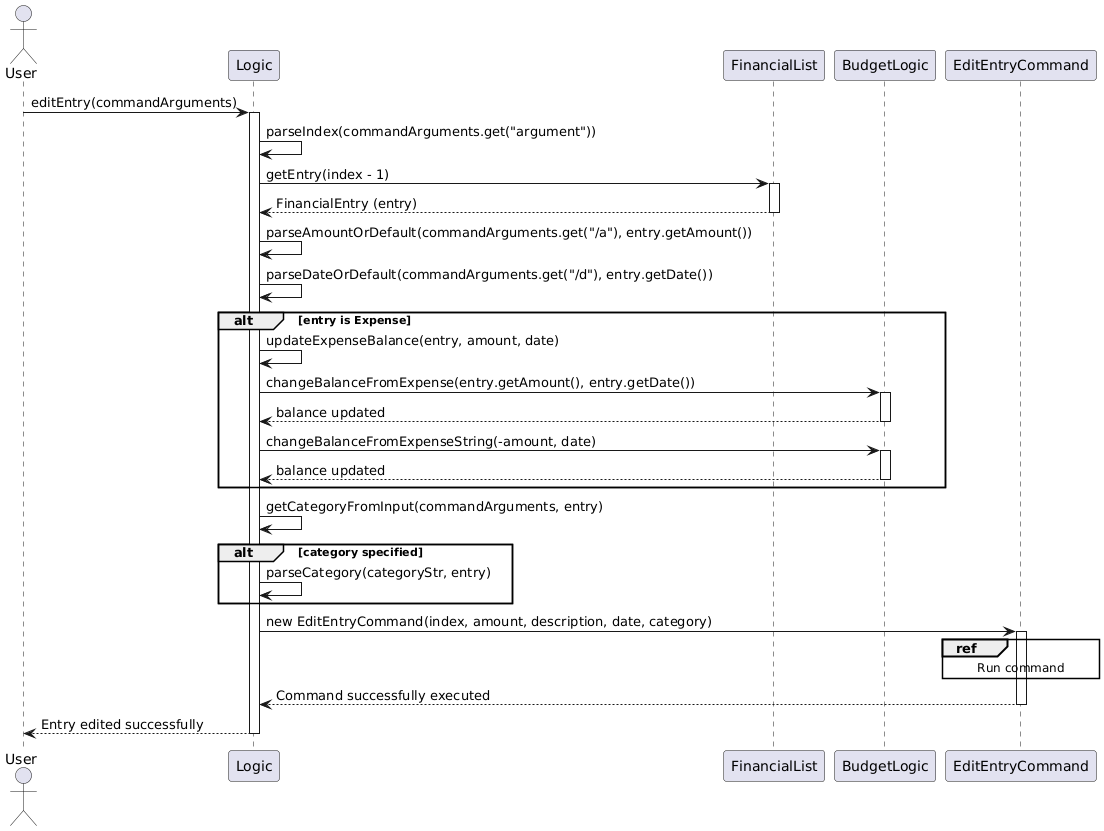

The diagram above was rendered by PlantUML. Its source (embedded in the PNG):
@startuml
actor User
User -> Logic : editEntry(commandArguments)
activate Logic

Logic -> Logic : parseIndex(commandArguments.get("argument"))
Logic -> FinancialList : getEntry(index - 1)
activate FinancialList
FinancialList --> Logic : FinancialEntry (entry)
deactivate FinancialList

Logic -> Logic : parseAmountOrDefault(commandArguments.get("/a"), entry.getAmount())
Logic -> Logic : parseDateOrDefault(commandArguments.get("/d"), entry.getDate())

alt entry is Expense
    Logic -> Logic : updateExpenseBalance(entry, amount, date)
    Logic -> BudgetLogic : changeBalanceFromExpense(entry.getAmount(), entry.getDate())
    activate BudgetLogic
    BudgetLogic --> Logic : balance updated
    deactivate BudgetLogic
    Logic -> BudgetLogic : changeBalanceFromExpenseString(-amount, date)
    activate BudgetLogic
    BudgetLogic --> Logic : balance updated
    deactivate BudgetLogic
end

Logic -> Logic : getCategoryFromInput(commandArguments, entry)
alt category specified
    Logic -> Logic : parseCategory(categoryStr, entry)
end

Logic -> EditEntryCommand : new EditEntryCommand(index, amount, description, date, category)
activate EditEntryCommand
ref over EditEntryCommand : Run command
EditEntryCommand --> Logic : Command successfully executed
deactivate EditEntryCommand

Logic --> User : Entry edited successfully
deactivate Logic
@enduml